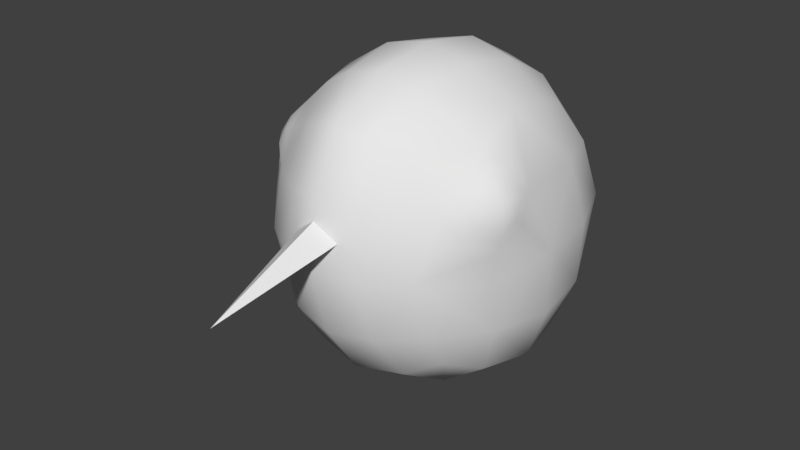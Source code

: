 # Source: Bird.blend  (saved by Blender 2.79.0; exported with 4.5.12 LTS)
import bpy
from mathutils import Matrix  # noqa: F401  (used for matrix-valued properties, if any)

bpy.ops.wm.read_factory_settings(use_empty=True)
scene = bpy.context.scene
scene.name = 'Scene'

# ---- collections
col_collection_1 = bpy.data.collections.new('Collection 1'); scene.collection.children.link(col_collection_1)

# ---- materials (node trees are filled in below, after node groups)
mat_material_001 = bpy.data.materials.new('Material.001')
mat_material_001.alpha_threshold = 0.0
mat_material_001.use_transparent_shadow = False
mat_material_001.roughness = 0.5

# ---- node groups
ng_auto_smooth = bpy.data.node_groups.new('Auto Smooth', 'GeometryNodeTree')
_s = ng_auto_smooth.interface.new_socket(name='Geometry', in_out='OUTPUT', socket_type='NodeSocketGeometry')
_s = ng_auto_smooth.interface.new_socket(name='Geometry', in_out='INPUT', socket_type='NodeSocketGeometry')
_s = ng_auto_smooth.interface.new_socket(name='Angle', in_out='INPUT', socket_type='NodeSocketFloat')
_s.subtype = 'ANGLE'
_s.min_value = 0.0
_s.max_value = 3.142
ng_auto_smooth.is_modifier = True
_N = ng_auto_smooth.nodes; _L = ng_auto_smooth.links
n0 = _N.new('NodeGroupOutput'); n0.name = 'Group Output'; n0.location = (480, -100)
n1 = _N.new('NodeGroupInput'); n1.name = 'Group Input'; n1.location = (-420, -300)
n2 = _N.new('NodeGroupInput'); n2.name = 'Group Input.001'; n2.location = (-60, -100)
n3 = _N.new('GeometryNodeSetShadeSmooth'); n3.name = 'Set Shade Smooth'; n3.location = (120, -100)
n3.domain = 'EDGE'
n4 = _N.new('GeometryNodeSetShadeSmooth'); n4.name = 'Set Shade Smooth.001'; n4.location = (300, -100)
n5 = _N.new('GeometryNodeInputMeshEdgeAngle'); n5.name = 'Edge Angle'; n5.location = (-420, -220)
n6 = _N.new('GeometryNodeInputEdgeSmooth'); n6.name = 'Is Edge Smooth'; n6.location = (-60, -160)
n7 = _N.new('GeometryNodeInputShadeSmooth'); n7.name = 'Is Face Smooth'; n7.location = (-240, -340)
n8 = _N.new('FunctionNodeBooleanMath'); n8.name = 'Boolean Math'; n8.location = (-60, -220)
n9 = _N.new('FunctionNodeCompare'); n9.name = 'Compare'; n9.location = (-240, -180)
n9.operation = 'LESS_EQUAL'
_L.new(n5.outputs[0], n9.inputs[0])
_L.new(n4.outputs[0], n0.inputs[0])
_L.new(n1.outputs[1], n9.inputs[1])
_L.new(n9.outputs[0], n8.inputs[0])
_L.new(n7.outputs[0], n8.inputs[1])
_L.new(n2.outputs[0], n3.inputs[0])
_L.new(n6.outputs[0], n3.inputs[1])
_L.new(n3.outputs[0], n4.inputs[0])
_L.new(n8.outputs[0], n3.inputs[2])
n0.is_active_output = True

# ---- material node trees

# ---- world
world_world = bpy.data.worlds.new('World'); scene.world = world_world
world_world.color = (0.05088, 0.05088, 0.05088)
world_world.use_sun_shadow = False
world_world.sun_shadow_jitter_overblur = 0.0
world_world.cycles.sampling_method = 'MANUAL'

# ---- meshes
me_cube_003 = bpy.data.meshes.new('Cube.003')
me_cube_003.from_pydata([(0.1716, -0.4614, 0.2449), (0.0, -0.4614, 0.2308), (0.0, -0.4472, 0.1108), (0.0, -1.411, 0.001802), (0.0, -1.391, 0.009359)], [], [(0, 3, 2), (0, 1, 4, 3)])
me_cube_003.polygons.foreach_set('use_smooth', [True] * 2)
_uv = me_cube_003.uv_layers.new(name='UVMap')
_uv.uv.foreach_set('vector', [0.9999, 0.2049, 6.218e-05, 0.3849, 0.9125, 6.218e-05, 0.9999, 0.2049, 0.9999, 0.3694, 0.08759, 0.3868, 6.218e-05, 0.3849])
me_cube_003.use_remesh_preserve_volume = False
me_cube_003.use_remesh_preserve_attributes = False
me_cube_003.use_mirror_vertex_groups = False
me_cube_003.update()
me_cube_002 = bpy.data.meshes.new('Cube.002')
me_cube_002.from_pydata([(0.1716, -0.4614, 0.2449), (0.0, -0.4614, 0.2308), (0.0, -0.532, 0.3558), (0.0, -1.411, 0.001802), (0.0, -1.411, 0.001802)], [], [(0, 2, 3), (0, 3, 4, 1)])
me_cube_002.polygons.foreach_set('use_smooth', [True] * 2)
_uv = me_cube_002.uv_layers.new(name='UVMap')
_uv.uv.foreach_set('vector', [0.9999, 0.175, 0.8974, 0.3694, 6.077e-05, 0.0174, 0.9999, 0.175, 6.077e-05, 0.0174, 6.077e-05, 6.083e-05, 0.9935, 6.077e-05])
me_cube_002.use_remesh_preserve_volume = False
me_cube_002.use_remesh_preserve_attributes = False
me_cube_002.use_mirror_vertex_groups = False
me_cube_002.update()
me_cube_001 = bpy.data.meshes.new('Cube.001')
me_cube_001.from_pydata([(0.2708, 0.861, 0.3264), (0.287, 0.8941, -0.3264), (0.659, 0.4011, -0.3295), (0.5963, 0.3645, 0.3237), (0.671, -0.3103, 0.3571), (0.6173, -0.2486, -0.3286), (0.2361, -0.6768, -0.3256), (0.1716, -0.7291, 0.3367), (0.3052, 0.4245, -0.7639), (0.3052, -0.2118, -0.7639), (0.2038, -0.3168, 0.7737), (0.2424, 0.3382, 0.7643), (0.6673, -0.09457, 0.362), (0.6494, -0.3084, 0.119), (0.5105, -0.2714, 0.5516), (0.4738, -0.5058, 0.3062), (0.0, 0.9257, 0.3507), (0.2996, 0.9496, 0.0), (0.0, 0.9615, -0.3507), (0.6676, 0.4127, -0.004507), (0.6384, 0.09512, 0.3545), (0.6248, -0.3017, -0.06198), (0.6911, 0.07922, -0.3551), (0.2047, -0.76, 0.003604), (0.0, -0.7781, 0.3558), (0.0, -0.7252, -0.3503), (0.331, 0.1095, -0.8194), (0.0, -0.2318, -0.8194), (0.0, 0.4527, -0.8194), (0.2456, 0.009106, 0.8224), (0.0, 0.3598, 0.8196), (0.0, -0.3411, 0.8244), (0.2748, 0.7048, -0.599), (0.2389, 0.6399, 0.5991), (0.4875, 0.6619, 0.3014), (0.5234, 0.6924, -0.3029), (0.5358, -0.201, -0.5995), (0.5462, 0.3928, -0.5997), (0.4521, 0.3246, 0.5988), (0.3792, -0.2802, 0.6714), (0.3338, -0.6277, 0.3087), (0.4525, -0.5213, -0.3016), (0.2644, -0.4904, -0.5988), (0.1648, -0.582, 0.6135), (0.6827, -0.212, 0.3616), (0.6763, -0.3098, 0.2478), (0.6144, -0.2931, 0.4472), (0.6044, -0.3937, 0.3351), (0.5822, -0.1345, 0.531), (0.7005, -0.1311, 0.1735), (0.5408, -0.4849, 0.1568), (0.4708, -0.4168, 0.4635), (0.6919, -0.225, 0.2689), (0.5415, 0.7368, -0.001127), (0.5865, 0.0984, -0.6443), (0.6351, -0.2223, 0.4359), (0.618, -0.3819, 0.2559), (0.4585, 0.6085, -0.5096), (0.4005, 0.5534, 0.5092), (0.4307, -0.4126, -0.509), (0.5751, -0.3677, 0.4169), (0.7142, 0.04486, 0.004464), (0.491, 0.008468, 0.6678), (0.4334, -0.6179, 0.01345), (0.3229, -0.5029, 0.5408), (0.0, 1.027, 0.0), (0.0, -0.8109, 0.001802), (0.0, 0.1131, -0.8785), (0.0, 0.006434, 0.8799), (0.0, 0.759, -0.6432), (0.0, 0.6894, 0.6433), (0.0, -0.5293, -0.6431), (0.0, -0.6228, 0.6505), (0.6755, -0.1571, 0.3618), (0.6639, -0.3092, 0.1875), (0.5661, -0.283, 0.4959), (0.5439, -0.4459, 0.3216), (0.6103, -0.1809, 0.4807), (0.696, -0.1807, 0.2239), (0.5816, -0.4305, 0.2089), (0.5258, -0.391, 0.439)], [], [(0, 17, 65, 16), (0, 16, 70, 33), (0, 33, 58, 34), (0, 34, 53, 17), (1, 18, 65, 17), (1, 17, 53, 35), (1, 35, 57, 32), (1, 32, 69, 18), (2, 19, 61, 22), (2, 22, 54, 37), (2, 37, 57, 35), (2, 35, 53, 19), (3, 20, 61, 19), (3, 19, 53, 34), (3, 34, 58, 38), (3, 38, 62, 20), (4, 45, 52, 44), (4, 44, 55, 46), (4, 46, 60, 47), (4, 47, 56, 45), (5, 22, 61, 21), (5, 21, 63, 41), (5, 41, 59, 36), (5, 36, 54, 22), (6, 23, 66, 25), (6, 25, 71, 42), (6, 42, 59, 41), (6, 41, 63, 23), (7, 24, 66, 23), (7, 23, 63, 40), (7, 40, 64, 43), (7, 43, 72, 24), (8, 26, 67, 28), (8, 28, 69, 32), (8, 32, 57, 37), (8, 37, 54, 26), (9, 27, 67, 26), (9, 26, 54, 36), (9, 36, 59, 42), (9, 42, 71, 27), (10, 29, 68, 31), (10, 31, 72, 43), (10, 43, 64, 39), (10, 39, 62, 29), (11, 30, 68, 29), (11, 29, 62, 38), (11, 38, 58, 33), (11, 33, 70, 30), (73, 77, 55, 44), (73, 44, 52, 78), (12, 49, 61, 20), (12, 20, 62, 48), (74, 78, 52, 45), (74, 45, 56, 79), (13, 50, 63, 21), (13, 21, 61, 49), (75, 80, 60, 46), (75, 46, 55, 77), (14, 48, 62, 39), (14, 39, 64, 51), (76, 79, 56, 47), (76, 47, 60, 80), (15, 51, 64, 40), (15, 40, 63, 50), (15, 76, 80, 51), (15, 50, 79, 76), (14, 75, 77, 48), (14, 51, 80, 75), (13, 74, 79, 50), (13, 49, 78, 74), (12, 73, 78, 49), (12, 48, 77, 73)])
me_cube_001.polygons.foreach_set('use_smooth', [True] * 72)
_uv = me_cube_001.uv_layers.new(name='UVMap')
_uv.uv.foreach_set('vector', [0.6076, 0.6897, 0.6907, 0.5971, 0.8041, 0.6738, 0.6714, 0.7914, 0.6076, 0.6897, 0.6714, 0.7914, 0.5061, 0.8477, 0.4864, 0.7457, 0.6076, 0.6897, 0.4864, 0.7457, 0.4722, 0.6711, 0.5357, 0.6149, 0.6076, 0.6897, 0.5357, 0.6149, 0.6019, 0.5393, 0.6907, 0.5971, 0.7434, 0.4879, 0.865, 0.512, 0.8041, 0.6738, 0.6907, 0.5971, 0.7434, 0.4879, 0.6907, 0.5971, 0.6019, 0.5393, 0.6405, 0.4521, 0.7434, 0.4879, 0.6405, 0.4521, 0.6637, 0.3795, 0.7426, 0.3633, 0.7434, 0.4879, 0.7426, 0.3633, 0.865, 0.3418, 0.865, 0.512, 0.5586, 0.3985, 0.512, 0.4828, 0.4172, 0.4275, 0.4812, 0.3442, 0.5586, 0.3985, 0.4812, 0.3442, 0.5321, 0.2717, 0.6053, 0.3239, 0.5586, 0.3985, 0.6053, 0.3239, 0.6637, 0.3795, 0.6405, 0.4521, 0.5586, 0.3985, 0.6405, 0.4521, 0.6019, 0.5393, 0.512, 0.4828, 0.4487, 0.5645, 0.3741, 0.5259, 0.4172, 0.4275, 0.512, 0.4828, 0.4487, 0.5645, 0.512, 0.4828, 0.6019, 0.5393, 0.5357, 0.6149, 0.4487, 0.5645, 0.5357, 0.6149, 0.4722, 0.6711, 0.3896, 0.646, 0.4487, 0.5645, 0.3896, 0.646, 0.2934, 0.6006, 0.3741, 0.5259, 0.07274, 0.9231, 0.08888, 0.8779, 0.1228, 0.9005, 0.1124, 0.9424, 0.07274, 0.9231, 0.1124, 0.9424, 0.08837, 0.9757, 0.05467, 0.9673, 0.07274, 0.9231, 0.05467, 0.9673, 0.02082, 0.9437, 0.02902, 0.9026, 0.07274, 0.9231, 0.02902, 0.9026, 0.04708, 0.8698, 0.08888, 0.8779, 0.3943, 0.2944, 0.4812, 0.3442, 0.4172, 0.4275, 0.3371, 0.3538, 0.3943, 0.2944, 0.3371, 0.3538, 0.2236, 0.3124, 0.3076, 0.2401, 0.3943, 0.2944, 0.3076, 0.2401, 0.3752, 0.1981, 0.4512, 0.2278, 0.3943, 0.2944, 0.4512, 0.2278, 0.5321, 0.2717, 0.4812, 0.3442, 0.2399, 0.1706, 0.1409, 0.2588, 0.06286, 0.2107, 0.1778, 0.08527, 0.2399, 0.1706, 0.1778, 0.08527, 0.3294, 0.01065, 0.3589, 0.1262, 0.2399, 0.1706, 0.3589, 0.1262, 0.3752, 0.1981, 0.3076, 0.2401, 0.2399, 0.1706, 0.3076, 0.2401, 0.2236, 0.3124, 0.1409, 0.2588, 0.07888, 0.3761, 0.001971, 0.363, 0.06286, 0.2107, 0.1409, 0.2588, 0.07888, 0.3761, 0.1409, 0.2588, 0.2236, 0.3124, 0.151, 0.392, 0.07888, 0.3761, 0.151, 0.392, 0.1446, 0.4866, 0.07281, 0.5006, 0.07888, 0.3761, 0.07281, 0.5006, 0.0001004, 0.5141, 0.001971, 0.363, 0.6805, 0.2582, 0.5878, 0.1866, 0.6691, 0.05667, 0.7954, 0.1809, 0.6805, 0.2582, 0.7954, 0.1809, 0.865, 0.3418, 0.7426, 0.3633, 0.6805, 0.2582, 0.7426, 0.3633, 0.6637, 0.3795, 0.6053, 0.3239, 0.6805, 0.2582, 0.6053, 0.3239, 0.5321, 0.2717, 0.5878, 0.1866, 0.4803, 0.1364, 0.4998, 0.0001004, 0.6691, 0.05667, 0.5878, 0.1866, 0.4803, 0.1364, 0.5878, 0.1866, 0.5321, 0.2717, 0.4512, 0.2278, 0.4803, 0.1364, 0.4512, 0.2278, 0.3752, 0.1981, 0.3589, 0.1262, 0.4803, 0.1364, 0.3589, 0.1262, 0.3294, 0.01065, 0.4998, 0.0001004, 0.1354, 0.6066, 0.2372, 0.684, 0.1731, 0.7774, 0.05688, 0.6553, 0.1354, 0.6066, 0.05688, 0.6553, 0.0001004, 0.5141, 0.07281, 0.5006, 0.1354, 0.6066, 0.07281, 0.5006, 0.1446, 0.4866, 0.1985, 0.5629, 0.1354, 0.6066, 0.1985, 0.5629, 0.2934, 0.6006, 0.2372, 0.684, 0.3541, 0.737, 0.3322, 0.843, 0.1731, 0.7774, 0.2372, 0.684, 0.3541, 0.737, 0.2372, 0.684, 0.2934, 0.6006, 0.3896, 0.646, 0.3541, 0.737, 0.3896, 0.646, 0.4722, 0.6711, 0.4864, 0.7457, 0.3541, 0.737, 0.4864, 0.7457, 0.5061, 0.8477, 0.3322, 0.843, 0.1318, 0.9527, 0.09206, 0.9999, 0.08837, 0.9757, 0.1124, 0.9424, 0.1318, 0.9527, 0.1124, 0.9424, 0.1228, 0.9005, 0.1441, 0.891, 0.3333, 0.4988, 0.3542, 0.4409, 0.4172, 0.4275, 0.3741, 0.5259, 0.3333, 0.4988, 0.3741, 0.5259, 0.2934, 0.6006, 0.2865, 0.5402, 0.09465, 0.8549, 0.1441, 0.891, 0.1228, 0.9005, 0.08888, 0.8779, 0.09465, 0.8549, 0.08888, 0.8779, 0.04708, 0.8698, 0.02989, 0.8479, 0.3133, 0.3953, 0.247, 0.376, 0.2236, 0.3124, 0.3371, 0.3538, 0.3133, 0.3953, 0.3371, 0.3538, 0.4172, 0.4275, 0.3542, 0.4409, 0.04211, 0.9908, 0.0001004, 0.9509, 0.02082, 0.9437, 0.05467, 0.9673, 0.04211, 0.9908, 0.05467, 0.9673, 0.08837, 0.9757, 0.09206, 0.9999, 0.2358, 0.5271, 0.2865, 0.5402, 0.2934, 0.6006, 0.1985, 0.5629, 0.2358, 0.5271, 0.1985, 0.5629, 0.1446, 0.4866, 0.2011, 0.4767, 0.0001004, 0.8921, 0.02989, 0.8479, 0.04708, 0.8698, 0.02902, 0.9026, 0.0001004, 0.8921, 0.02902, 0.9026, 0.02082, 0.9437, 0.0001004, 0.9509, 0.2044, 0.4134, 0.2011, 0.4767, 0.1446, 0.4866, 0.151, 0.392, 0.2044, 0.4134, 0.151, 0.392, 0.2236, 0.3124, 0.247, 0.376, 0.2044, 0.4134, 0.2269, 0.4263, 0.2197, 0.4733, 0.2011, 0.4767, 0.2044, 0.4134, 0.247, 0.376, 0.2574, 0.3967, 0.2269, 0.4263, 0.2358, 0.5271, 0.2488, 0.5094, 0.2859, 0.5206, 0.2865, 0.5402, 0.2358, 0.5271, 0.2011, 0.4767, 0.2197, 0.4733, 0.2488, 0.5094, 0.3133, 0.3953, 0.3053, 0.4122, 0.2574, 0.3967, 0.247, 0.376, 0.3133, 0.3953, 0.3542, 0.4409, 0.3368, 0.4452, 0.3053, 0.4122, 0.3333, 0.4988, 0.3197, 0.4887, 0.3368, 0.4452, 0.3542, 0.4409, 0.3333, 0.4988, 0.2865, 0.5402, 0.2859, 0.5206, 0.3197, 0.4887])
me_cube_001.materials.append(mat_material_001)
me_cube_001.use_remesh_preserve_volume = False
me_cube_001.use_remesh_preserve_attributes = False
me_cube_001.use_mirror_vertex_groups = False
me_cube_001.update()

# ---- objects
ob_cube_002 = bpy.data.objects.new('Cube.002', me_cube_003)
ob_cube_001 = bpy.data.objects.new('Cube.001', me_cube_002)
ob_cube = bpy.data.objects.new('Cube', me_cube_001)

# ---- transforms, parenting, visibility, modifiers, constraints
ob_cube_002.location = (0.0, 0.0, 0.0)
ob_cube_002.lineart.crease_threshold = 0.0
_m = ob_cube_002.modifiers.new('hops_mirror', 'MIRROR')
_m.use_clip = True
_m = ob_cube_002.modifiers.new('Auto Smooth', 'NODES')
_m.node_group = ng_auto_smooth
_gi = [s.identifier for s in ng_auto_smooth.interface.items_tree if s.item_type == 'SOCKET' and s.in_out == 'INPUT']
_m[_gi[1]] = 0.5236  # Angle
ob_cube_001.location = (0.0, 0.0, 0.0)
ob_cube_001.lineart.crease_threshold = 0.0
_m = ob_cube_001.modifiers.new('hops_mirror', 'MIRROR')
_m.use_clip = True
_m = ob_cube_001.modifiers.new('Auto Smooth', 'NODES')
_m.node_group = ng_auto_smooth
_gi = [s.identifier for s in ng_auto_smooth.interface.items_tree if s.item_type == 'SOCKET' and s.in_out == 'INPUT']
_m[_gi[1]] = 0.5236  # Angle
ob_cube.location = (0.0, 0.0, 0.0)
ob_cube.lineart.crease_threshold = 0.0
_m = ob_cube.modifiers.new('hops_mirror', 'MIRROR')
_m.use_clip = True

# ---- collection membership
col_collection_1.objects.link(ob_cube_002)
col_collection_1.objects.link(ob_cube_001)
col_collection_1.objects.link(ob_cube)

# ---- scene / render settings (as saved in the file)
scene.frame_start = 1; scene.frame_end = 250; scene.frame_set(0)
scene.render.engine = 'BLENDER_EEVEE_NEXT'
scene.render.resolution_percentage = 50
scene.render.dither_intensity = 0.0
scene.cycles.use_denoising = False
scene.cycles.samples = 128
scene.cycles.sampling_pattern = 'TABULATED_SOBOL'
scene.cycles.use_adaptive_sampling = False
scene.cycles.use_light_tree = False
scene.cycles.blur_glossy = 0.0
scene.cycles.sample_clamp_indirect = 0.0
scene.view_settings.view_transform = 'Standard'
bpy.context.view_layer.update()

# ---- added for rendering (the .blend has no active camera and no usable light): camera, sun
cam_auto = bpy.data.cameras.new('AutoCamera')
cam_auto.lens = 50.0
cam_auto.sensor_width = 36.0
cam_auto.clip_end = 1000.0
ob_auto_camera = bpy.data.objects.new('AutoCamera', cam_auto)
scene.collection.objects.link(ob_auto_camera)
ob_auto_camera.location = (3.0795, -3.88758, 2.46434)
ob_auto_camera.rotation_euler = (1.09748, -7.21219e-08, 0.694738)
scene.camera = ob_auto_camera
light_auto_sun = bpy.data.lights.new('AutoSun', 'SUN')
light_auto_sun.energy = 3.0
light_auto_sun.angle = 0.0523599
ob_auto_sun = bpy.data.objects.new('AutoSun', light_auto_sun)
scene.collection.objects.link(ob_auto_sun)
ob_auto_sun.rotation_euler = (0.872665, 0.174533, 0.523599)
bpy.context.view_layer.update()
